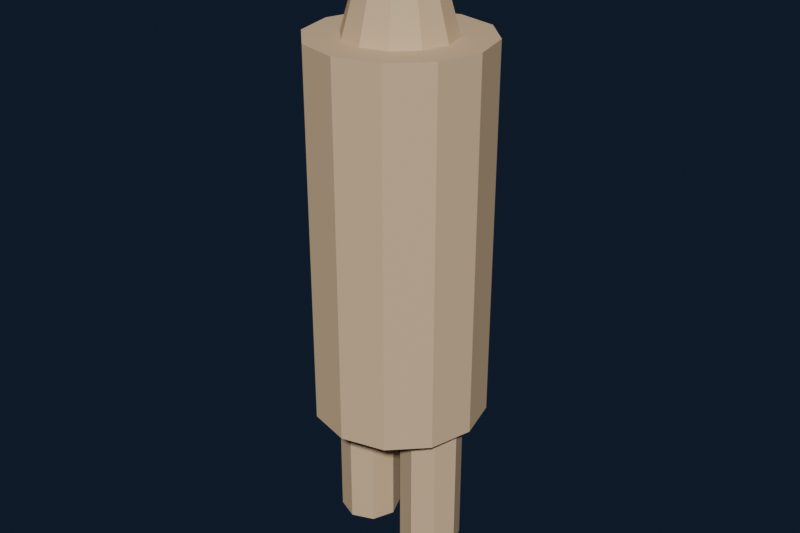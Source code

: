 # Source: scale_figure.blend  (saved by Blender 5.2.45; exported with 4.5.12 LTS)
import bpy
from mathutils import Matrix  # noqa: F401  (used for matrix-valued properties, if any)

bpy.ops.wm.read_factory_settings(use_empty=True)
scene = bpy.context.scene
scene.name = 'Scene'

# ---- collections
col_collection = bpy.data.collections.new('Collection'); scene.collection.children.link(col_collection)

# ---- materials (node trees are filled in below, after node groups)
mat_scale_reference = bpy.data.materials.new('Scale reference')
mat_scale_reference.diffuse_color = (0.73, 0.53, 0.32, 1.0)

# ---- material node trees
mat_scale_reference.use_nodes = True; mat_scale_reference.node_tree.nodes.clear()
_N = mat_scale_reference.node_tree.nodes; _L = mat_scale_reference.node_tree.links
n0 = _N.new('ShaderNodeBsdfPrincipled'); n0.name = 'Principled BSDF'; n0.location = (-200, 100)
n0.inputs[0].default_value = (0.73, 0.53, 0.32, 1.0)
n0.inputs[2].default_value = 0.8
n0.inputs[10].default_value = 0.005
n1 = _N.new('ShaderNodeOutputMaterial'); n1.name = 'Material Output'; n1.location = (200, 100)
_L.new(n0.outputs[0], n1.inputs[0])
n1.is_active_output = True

# ---- world
world_world = bpy.data.worlds.new('World'); scene.world = world_world
world_world.use_nodes = True; world_world.node_tree.nodes.clear()
_N = world_world.node_tree.nodes; _L = world_world.node_tree.links
n0 = _N.new('ShaderNodeOutputWorld'); n0.name = 'World Output'; n0.location = (200, 100)
n1 = _N.new('ShaderNodeBackground'); n1.name = 'Background'; n1.location = (-200, 100)
n1.inputs[0].default_value = (0.025, 0.04, 0.085, 1.0)
n1.inputs[1].default_value = 0.35
_L.new(n1.outputs[0], n0.inputs[0])
n0.is_active_output = True
world_world.color = (0.05088, 0.05088, 0.05088)
world_world.sun_shadow_jitter_overblur = 0.0

# ---- meshes
me_cylinder_031 = bpy.data.meshes.new('Cylinder.031')
me_cylinder_031.from_pydata([(0.0, 0.28, -0.6), (0.0, 0.28, 0.6), (0.14, 0.2425, -0.6), (0.14, 0.2425, 0.6), (0.2425, 0.14, -0.6), (0.2425, 0.14, 0.6), (0.28, 0.0, -0.6), (0.28, 0.0, 0.6), (0.2425, -0.14, -0.6), (0.2425, -0.14, 0.6), (0.14, -0.2425, -0.6), (0.14, -0.2425, 0.6), (0.0, -0.28, -0.6), (0.0, -0.28, 0.6), (-0.14, -0.2425, -0.6), (-0.14, -0.2425, 0.6), (-0.2425, -0.14, -0.6), (-0.2425, -0.14, 0.6), (-0.28, 0.0, -0.6), (-0.28, 0.0, 0.6), (-0.2425, 0.14, -0.6), (-0.2425, 0.14, 0.6), (-0.14, 0.2425, -0.6), (-0.14, 0.2425, 0.6)], [], [(0, 1, 3, 2), (2, 3, 5, 4), (4, 5, 7, 6), (6, 7, 9, 8), (8, 9, 11, 10), (10, 11, 13, 12), (12, 13, 15, 14), (14, 15, 17, 16), (16, 17, 19, 18), (18, 19, 21, 20), (3, 1, 23, 21, 19, 17, 15, 13, 11, 9, 7, 5), (20, 21, 23, 22), (22, 23, 1, 0), (0, 2, 4, 6, 8, 10, 12, 14, 16, 18, 20, 22)])
_uv = me_cylinder_031.uv_layers.new(name='UVMap')
_uv.uv.foreach_set('vector', [1.0, 0.5, 1.0, 1.0, 0.9167, 1.0, 0.9167, 0.5, 0.9167, 0.5, 0.9167, 1.0, 0.8333, 1.0, 0.8333, 0.5, 0.8333, 0.5, 0.8333, 1.0, 0.75, 1.0, 0.75, 0.5, 0.75, 0.5, 0.75, 1.0, 0.6667, 1.0, 0.6667, 0.5, 0.6667, 0.5, 0.6667, 1.0, 0.5833, 1.0, 0.5833, 0.5, 0.5833, 0.5, 0.5833, 1.0, 0.5, 1.0, 0.5, 0.5, 0.5, 0.5, 0.5, 1.0, 0.4167, 1.0, 0.4167, 0.5, 0.4167, 0.5, 0.4167, 1.0, 0.3333, 1.0, 0.3333, 0.5, 0.3333, 0.5, 0.3333, 1.0, 0.25, 1.0, 0.25, 0.5, 0.25, 0.5, 0.25, 1.0, 0.1667, 1.0, 0.1667, 0.5, 0.37, 0.4578, 0.25, 0.49, 0.13, 0.4578, 0.04215, 0.37, 0.01, 0.25, 0.04215, 0.13, 0.13, 0.04215, 0.25, 0.01, 0.37, 0.04215, 0.4578, 0.13, 0.49, 0.25, 0.4578, 0.37, 0.1667, 0.5, 0.1667, 1.0, 0.08333, 1.0, 0.08333, 0.5, 0.08333, 0.5, 0.08333, 1.0, 7.451e-08, 1.0, 7.451e-08, 0.5, 0.75, 0.49, 0.87, 0.4578, 0.9578, 0.37, 0.99, 0.25, 0.9578, 0.13, 0.87, 0.04215, 0.75, 0.01, 0.63, 0.04215, 0.5422, 0.13, 0.51, 0.25, 0.5422, 0.37, 0.63, 0.4578])
me_cylinder_031.materials.append(mat_scale_reference)
me_cylinder_031.update()
me_cone_022 = bpy.data.meshes.new('Cone.022')
me_cone_022.from_pydata([(0.0, 0.2, -0.175), (0.0, 0.1, 0.175), (0.1, 0.1732, -0.175), (0.05, 0.0866, 0.175), (0.1732, 0.1, -0.175), (0.0866, 0.05, 0.175), (0.2, 0.0, -0.175), (0.1, 0.0, 0.175), (0.1732, -0.1, -0.175), (0.0866, -0.05, 0.175), (0.1, -0.1732, -0.175), (0.05, -0.0866, 0.175), (0.0, -0.2, -0.175), (0.0, -0.1, 0.175), (-0.1, -0.1732, -0.175), (-0.05, -0.0866, 0.175), (-0.1732, -0.1, -0.175), (-0.0866, -0.05, 0.175), (-0.2, 0.0, -0.175), (-0.1, 0.0, 0.175), (-0.1732, 0.1, -0.175), (-0.0866, 0.05, 0.175), (-0.1, 0.1732, -0.175), (-0.05, 0.0866, 0.175)], [], [(0, 1, 3, 2), (2, 3, 5, 4), (4, 5, 7, 6), (6, 7, 9, 8), (8, 9, 11, 10), (10, 11, 13, 12), (12, 13, 15, 14), (14, 15, 17, 16), (16, 17, 19, 18), (18, 19, 21, 20), (3, 1, 23, 21, 19, 17, 15, 13, 11, 9, 7, 5), (20, 21, 23, 22), (22, 23, 1, 0), (0, 2, 4, 6, 8, 10, 12, 14, 16, 18, 20, 22)])
_uv = me_cone_022.uv_layers.new(name='UVMap')
_uv.uv.foreach_set('vector', [1.0, 0.5, 1.0, 1.0, 0.9167, 1.0, 0.9167, 0.5, 0.9167, 0.5, 0.9167, 1.0, 0.8333, 1.0, 0.8333, 0.5, 0.8333, 0.5, 0.8333, 1.0, 0.75, 1.0, 0.75, 0.5, 0.75, 0.5, 0.75, 1.0, 0.6667, 1.0, 0.6667, 0.5, 0.6667, 0.5, 0.6667, 1.0, 0.5833, 1.0, 0.5833, 0.5, 0.5833, 0.5, 0.5833, 1.0, 0.5, 1.0, 0.5, 0.5, 0.5, 0.5, 0.5, 1.0, 0.4167, 1.0, 0.4167, 0.5, 0.4167, 0.5, 0.4167, 1.0, 0.3333, 1.0, 0.3333, 0.5, 0.3333, 0.5, 0.3333, 1.0, 0.25, 1.0, 0.25, 0.5, 0.25, 0.5, 0.25, 1.0, 0.1667, 1.0, 0.1667, 0.5, 0.37, 0.4578, 0.25, 0.49, 0.13, 0.4578, 0.04215, 0.37, 0.01, 0.25, 0.04215, 0.13, 0.13, 0.04215, 0.25, 0.01, 0.37, 0.04215, 0.4578, 0.13, 0.49, 0.25, 0.4578, 0.37, 0.1667, 0.5, 0.1667, 1.0, 0.08333, 1.0, 0.08333, 0.5, 0.08333, 0.5, 0.08333, 1.0, 7.451e-08, 1.0, 7.451e-08, 0.5, 0.75, 0.49, 0.87, 0.4578, 0.9578, 0.37, 0.99, 0.25, 0.9578, 0.13, 0.87, 0.04215, 0.75, 0.01, 0.63, 0.04215, 0.5422, 0.13, 0.51, 0.25, 0.5422, 0.37, 0.63, 0.4578])
me_cone_022.materials.append(mat_scale_reference)
me_cone_022.update()
me_cylinder_032 = bpy.data.meshes.new('Cylinder.032')
me_cylinder_032.from_pydata([(0.0, 0.1, -0.3), (0.0, 0.1, 0.3), (0.07071, 0.07071, -0.3), (0.07071, 0.07071, 0.3), (0.1, 0.0, -0.3), (0.1, 0.0, 0.3), (0.07071, -0.07071, -0.3), (0.07071, -0.07071, 0.3), (0.0, -0.1, -0.3), (0.0, -0.1, 0.3), (-0.07071, -0.07071, -0.3), (-0.07071, -0.07071, 0.3), (-0.1, 0.0, -0.3), (-0.1, 0.0, 0.3), (-0.07071, 0.07071, -0.3), (-0.07071, 0.07071, 0.3)], [], [(0, 1, 3, 2), (2, 3, 5, 4), (4, 5, 7, 6), (6, 7, 9, 8), (8, 9, 11, 10), (10, 11, 13, 12), (3, 1, 15, 13, 11, 9, 7, 5), (12, 13, 15, 14), (14, 15, 1, 0), (0, 2, 4, 6, 8, 10, 12, 14)])
_uv = me_cylinder_032.uv_layers.new(name='UVMap')
_uv.uv.foreach_set('vector', [1.0, 0.5, 1.0, 1.0, 0.875, 1.0, 0.875, 0.5, 0.875, 0.5, 0.875, 1.0, 0.75, 1.0, 0.75, 0.5, 0.75, 0.5, 0.75, 1.0, 0.625, 1.0, 0.625, 0.5, 0.625, 0.5, 0.625, 1.0, 0.5, 1.0, 0.5, 0.5, 0.5, 0.5, 0.5, 1.0, 0.375, 1.0, 0.375, 0.5, 0.375, 0.5, 0.375, 1.0, 0.25, 1.0, 0.25, 0.5, 0.4197, 0.4197, 0.25, 0.49, 0.08029, 0.4197, 0.01, 0.25, 0.08029, 0.08029, 0.25, 0.01, 0.4197, 0.08029, 0.49, 0.25, 0.25, 0.5, 0.25, 1.0, 0.125, 1.0, 0.125, 0.5, 0.125, 0.5, 0.125, 1.0, 0.0, 1.0, 0.0, 0.5, 0.75, 0.49, 0.9197, 0.4197, 0.99, 0.25, 0.9197, 0.08029, 0.75, 0.01, 0.5803, 0.08029, 0.51, 0.25, 0.5803, 0.4197])
me_cylinder_032.materials.append(mat_scale_reference)
me_cylinder_032.update()
me_cylinder_033 = bpy.data.meshes.new('Cylinder.033')
me_cylinder_033.from_pydata([(0.0, 0.1, -0.3), (0.0, 0.1, 0.3), (0.07071, 0.07071, -0.3), (0.07071, 0.07071, 0.3), (0.1, 0.0, -0.3), (0.1, 0.0, 0.3), (0.07071, -0.07071, -0.3), (0.07071, -0.07071, 0.3), (0.0, -0.1, -0.3), (0.0, -0.1, 0.3), (-0.07071, -0.07071, -0.3), (-0.07071, -0.07071, 0.3), (-0.1, 0.0, -0.3), (-0.1, 0.0, 0.3), (-0.07071, 0.07071, -0.3), (-0.07071, 0.07071, 0.3)], [], [(0, 1, 3, 2), (2, 3, 5, 4), (4, 5, 7, 6), (6, 7, 9, 8), (8, 9, 11, 10), (10, 11, 13, 12), (3, 1, 15, 13, 11, 9, 7, 5), (12, 13, 15, 14), (14, 15, 1, 0), (0, 2, 4, 6, 8, 10, 12, 14)])
_uv = me_cylinder_033.uv_layers.new(name='UVMap')
_uv.uv.foreach_set('vector', [1.0, 0.5, 1.0, 1.0, 0.875, 1.0, 0.875, 0.5, 0.875, 0.5, 0.875, 1.0, 0.75, 1.0, 0.75, 0.5, 0.75, 0.5, 0.75, 1.0, 0.625, 1.0, 0.625, 0.5, 0.625, 0.5, 0.625, 1.0, 0.5, 1.0, 0.5, 0.5, 0.5, 0.5, 0.5, 1.0, 0.375, 1.0, 0.375, 0.5, 0.375, 0.5, 0.375, 1.0, 0.25, 1.0, 0.25, 0.5, 0.4197, 0.4197, 0.25, 0.49, 0.08029, 0.4197, 0.01, 0.25, 0.08029, 0.08029, 0.25, 0.01, 0.4197, 0.08029, 0.49, 0.25, 0.25, 0.5, 0.25, 1.0, 0.125, 1.0, 0.125, 0.5, 0.125, 0.5, 0.125, 1.0, 0.0, 1.0, 0.0, 0.5, 0.75, 0.49, 0.9197, 0.4197, 0.99, 0.25, 0.9197, 0.08029, 0.75, 0.01, 0.5803, 0.08029, 0.51, 0.25, 0.5803, 0.4197])
me_cylinder_033.materials.append(mat_scale_reference)
me_cylinder_033.update()

# ---- objects
ob_player_scale___body = bpy.data.objects.new('PLAYER SCALE - body', me_cylinder_031)
ob_player_scale___head = bpy.data.objects.new('PLAYER SCALE - head', me_cone_022)
ob_player_scale___leg = bpy.data.objects.new('PLAYER SCALE - leg', me_cylinder_032)
ob_player_scale___leg_001 = bpy.data.objects.new('PLAYER SCALE - leg.001', me_cylinder_033)

# ---- transforms, parenting, visibility, modifiers, constraints
ob_player_scale___body.location = (0.0, 0.0, 1.08)
ob_player_scale___head.location = (0.0, 0.0, 1.75)
ob_player_scale___leg.location = (-0.13, 0.0, 0.3)
ob_player_scale___leg_001.location = (0.13, 0.0, 0.3)

# ---- collection membership
col_collection.objects.link(ob_player_scale___body)
col_collection.objects.link(ob_player_scale___head)
col_collection.objects.link(ob_player_scale___leg)
col_collection.objects.link(ob_player_scale___leg_001)

# ---- scene / render settings (as saved in the file)
scene.frame_start = 1; scene.frame_end = 250; scene.frame_set(1)
scene.render.engine = 'CYCLES'
scene.render.resolution_x = 1800
scene.render.resolution_y = 1200
scene.render.bake_bias = 0.0
scene.render.bake_samples = 0
scene.render.compositor_device = 'GPU'
scene.cycles.samples = 20
scene.eevee.use_volume_custom_range = False
scene.eevee.fast_gi_thickness_near = 0.1
scene.eevee.fast_gi_thickness_far = 0.0
scene.eevee.ray_tracing_options.screen_trace_thickness = 0.1
bpy.context.view_layer.update()

# ---- added for rendering (the .blend has no active camera and no usable light): camera, sun
cam_auto = bpy.data.cameras.new('AutoCamera')
cam_auto.lens = 50.0
cam_auto.sensor_width = 36.0
cam_auto.clip_end = 1000.0
ob_auto_camera = bpy.data.objects.new('AutoCamera', cam_auto)
scene.collection.objects.link(ob_auto_camera)
ob_auto_camera.location = (1.9259, -2.31107, 2.50322)
ob_auto_camera.rotation_euler = (1.09748, -7.21219e-08, 0.694738)
scene.camera = ob_auto_camera
light_auto_sun = bpy.data.lights.new('AutoSun', 'SUN')
light_auto_sun.energy = 3.0
light_auto_sun.angle = 0.0523599
ob_auto_sun = bpy.data.objects.new('AutoSun', light_auto_sun)
scene.collection.objects.link(ob_auto_sun)
ob_auto_sun.rotation_euler = (0.872665, 0.174533, 0.523599)
bpy.context.view_layer.update()
